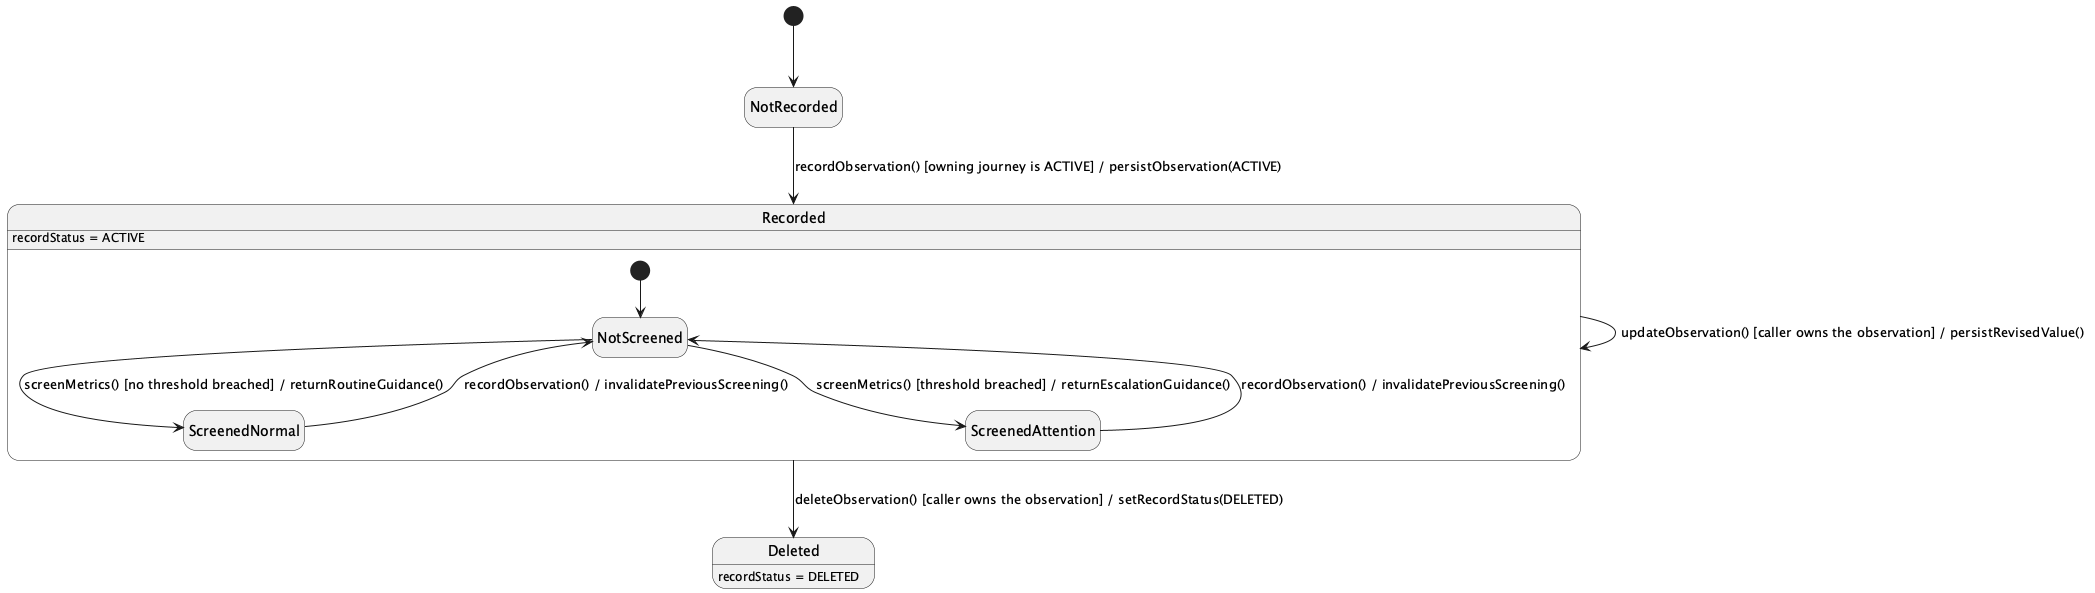

The diagram above was rendered by PlantUML. Its source (embedded in the PNG):
@startuml
hide empty description
[*] --> NotRecorded

NotRecorded --> Recorded : recordObservation() [owning journey is ACTIVE] / persistObservation(ACTIVE)
Recorded --> Recorded : updateObservation() [caller owns the observation] / persistRevisedValue()
Recorded --> Deleted : deleteObservation() [caller owns the observation] / setRecordStatus(DELETED)

state Recorded {
  [*] --> NotScreened
  NotScreened --> ScreenedNormal : screenMetrics() [no threshold breached] / returnRoutineGuidance()
  NotScreened --> ScreenedAttention : screenMetrics() [threshold breached] / returnEscalationGuidance()
  ScreenedNormal --> NotScreened : recordObservation() / invalidatePreviousScreening()
  ScreenedAttention --> NotScreened : recordObservation() / invalidatePreviousScreening()
}

Recorded : recordStatus = ACTIVE
Deleted : recordStatus = DELETED
@enduml